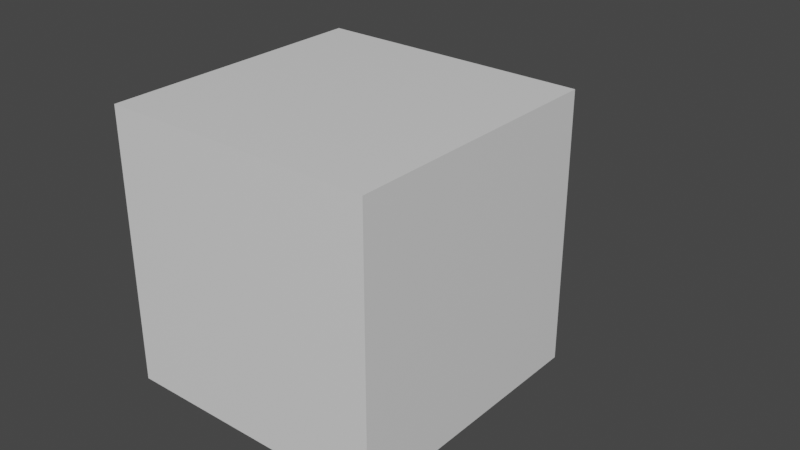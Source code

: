 # Source: Force_Vector_Visual_Aid.blend  (saved by Blender 3.2.14; exported with 4.5.12 LTS)
import bpy
from mathutils import Matrix  # noqa: F401  (used for matrix-valued properties, if any)

bpy.ops.wm.read_factory_settings(use_empty=True)
scene = bpy.context.scene
scene.name = 'Scene'

# ---- collections
col_collection = bpy.data.collections.new('Collection'); scene.collection.children.link(col_collection)

# ---- materials (node trees are filled in below, after node groups)
mat_material = bpy.data.materials.new('Material')
mat_material.alpha_threshold = 0.0
mat_material.use_transparent_shadow = False
mat_material.line_color = (0.0, 0.0, 0.0, 1.0)

# ---- material node trees
mat_material.use_nodes = True; mat_material.node_tree.nodes.clear()
_N = mat_material.node_tree.nodes; _L = mat_material.node_tree.links
n0 = _N.new('ShaderNodeOutputMaterial'); n0.name = 'Material Output'; n0.location = (300, 300)
n1 = _N.new('ShaderNodeBsdfPrincipled'); n1.name = 'Principled BSDF'; n1.location = (10, 300)
n1.distribution = 'GGX'
n1.subsurface_method = 'RANDOM_WALK_SKIN'
n1.inputs[2].default_value = 0.4
n1.inputs[3].default_value = 1.45
n1.inputs[27].default_value = (0.0, 0.0, 0.0, 1.0)
n1.inputs[28].default_value = 1.0
_L.new(n1.outputs[0], n0.inputs[0])
n0.is_active_output = True

# ---- world
world_world = bpy.data.worlds.new('World'); scene.world = world_world
world_world.use_nodes = True; world_world.node_tree.nodes.clear()
_N = world_world.node_tree.nodes; _L = world_world.node_tree.links
n0 = _N.new('ShaderNodeOutputWorld'); n0.name = 'World Output'; n0.location = (300, 300)
n1 = _N.new('ShaderNodeBackground'); n1.name = 'Background'; n1.location = (10, 300)
n1.inputs[0].default_value = (0.05088, 0.05088, 0.05088, 1.0)
_L.new(n1.outputs[0], n0.inputs[0])
n0.is_active_output = True
world_world.color = (0.05088, 0.05088, 0.05088)
world_world.use_sun_shadow = False
world_world.sun_shadow_jitter_overblur = 0.0

# ---- meshes
me_cube = bpy.data.meshes.new('Cube')
me_cube.from_pydata([(1.0, 1.0, 1.0), (1.0, 1.0, -1.0), (1.0, -1.0, 1.0), (1.0, -1.0, -1.0), (-1.0, 1.0, 1.0), (-1.0, 1.0, -1.0), (-1.0, -1.0, 1.0), (-1.0, -1.0, -1.0)], [], [(0, 4, 6, 2), (3, 2, 6, 7), (7, 6, 4, 5), (5, 1, 3, 7), (1, 0, 2, 3), (5, 4, 0, 1)])
_uv = me_cube.uv_layers.new(name='UVMap')
_uv.uv.foreach_set('vector', [0.625, 0.5, 0.875, 0.5, 0.875, 0.75, 0.625, 0.75, 0.375, 0.75, 0.625, 0.75, 0.625, 1.0, 0.375, 1.0, 0.375, 0.0, 0.625, 0.0, 0.625, 0.25, 0.375, 0.25, 0.125, 0.5, 0.375, 0.5, 0.375, 0.75, 0.125, 0.75, 0.375, 0.5, 0.625, 0.5, 0.625, 0.75, 0.375, 0.75, 0.375, 0.25, 0.625, 0.25, 0.625, 0.5, 0.375, 0.5])
me_cube.materials.append(mat_material)
me_cube.use_mirror_vertex_groups = False
me_cube.update()
me_plane = bpy.data.meshes.new('Plane')
me_plane.from_pydata([(1.823, -0.725, 1.497), (1.0, -1.0, 1.0), (0.0, 0.0, 0.0), (1.424, -0.5663, 1.169)], [(2, 1), (1, 3), (3, 0), (2, 3)], [])
_uv = me_plane.uv_layers.new(name='UVMap')
_uv.uv.foreach_set('vector', [])
me_plane.update()

# ---- objects
ob_cube = bpy.data.objects.new('Cube', me_cube)
ob_empty = bpy.data.objects.new('Empty', None)
ob_plane = bpy.data.objects.new('Plane', me_plane)

# ---- transforms, parenting, visibility, modifiers, constraints
ob_cube.location = (0.0, 0.0, 0.0)
ob_cube.lock_rotations_4d = False
ob_cube.empty_display_type = 'ARROWS'
ob_cube.lineart.crease_threshold = 0.0
ob_empty.location = (1.0, -1.0, 1.0)
ob_empty.rotation_euler = (-1.051, 0.0, -1.248)
ob_empty.empty_display_type = 'SINGLE_ARROW'
ob_plane.location = (0.0, 0.0, 0.0)

# ---- collection membership
col_collection.objects.link(ob_cube)
col_collection.objects.link(ob_empty)
col_collection.objects.link(ob_plane)

# ---- scene / render settings (as saved in the file)
scene.frame_start = 1; scene.frame_end = 250; scene.frame_set(1)
scene.render.engine = 'BLENDER_EEVEE_NEXT'
scene.cycles.sampling_pattern = 'TABULATED_SOBOL'
scene.cycles.use_light_tree = False
scene.view_settings.view_transform = 'Filmic'
bpy.context.view_layer.update()

# ---- added for rendering (the .blend has no active camera and no usable light): camera, sun
cam_auto = bpy.data.cameras.new('AutoCamera')
cam_auto.lens = 50.0
cam_auto.sensor_width = 36.0
cam_auto.clip_end = 1000.0
ob_auto_camera = bpy.data.objects.new('AutoCamera', cam_auto)
scene.collection.objects.link(ob_auto_camera)
ob_auto_camera.location = (4.35891, -4.73701, 3.40651)
ob_auto_camera.rotation_euler = (1.09748, -7.21219e-08, 0.694738)
scene.camera = ob_auto_camera
light_auto_sun = bpy.data.lights.new('AutoSun', 'SUN')
light_auto_sun.energy = 3.0
light_auto_sun.angle = 0.0523599
ob_auto_sun = bpy.data.objects.new('AutoSun', light_auto_sun)
scene.collection.objects.link(ob_auto_sun)
ob_auto_sun.rotation_euler = (0.872665, 0.174533, 0.523599)
bpy.context.view_layer.update()
